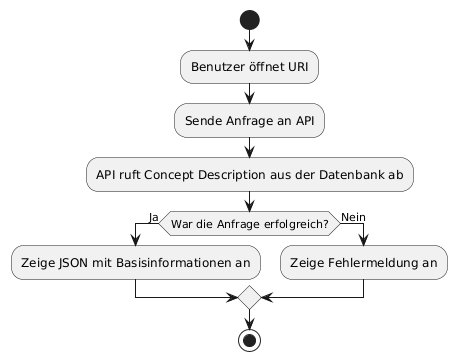

The diagram above was rendered by PlantUML. Its source (embedded in the PNG):
@startuml
|AAS-Tool|
start
:Benutzer öffnet URI;
:Sende Anfrage an API;
:API ruft Concept Description aus der Datenbank ab;
if (War die Anfrage erfolgreich?) then (Ja)
  :Zeige JSON mit Basisinformationen an;
else (Nein)
  :Zeige Fehlermeldung an;
endif
stop
@enduml